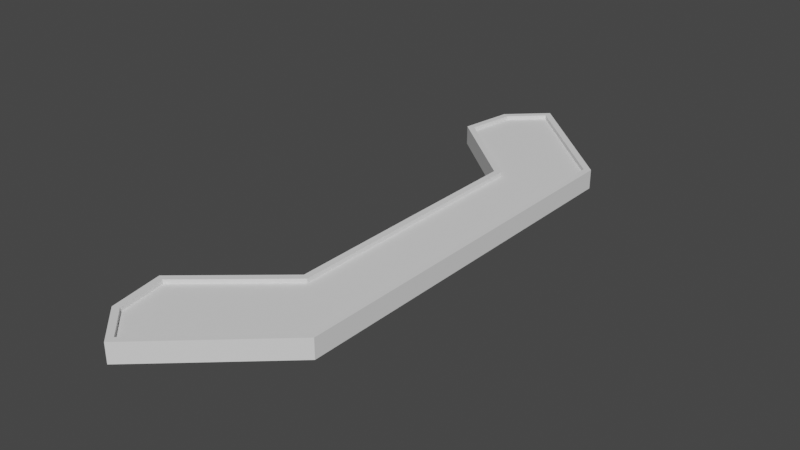 # Source: Ensani_Garden.blend  (saved by Blender 3.5.10; exported with 4.5.12 LTS)
import bpy
from mathutils import Matrix  # noqa: F401  (used for matrix-valued properties, if any)

bpy.ops.wm.read_factory_settings(use_empty=True)
scene = bpy.context.scene
scene.name = 'Scene'

# ---- collections
col_collection = bpy.data.collections.new('Collection'); scene.collection.children.link(col_collection)

# ---- world
world_world = bpy.data.worlds.new('World'); scene.world = world_world
world_world.use_nodes = True; world_world.node_tree.nodes.clear()
_N = world_world.node_tree.nodes; _L = world_world.node_tree.links
n0 = _N.new('ShaderNodeOutputWorld'); n0.name = 'World Output'; n0.location = (300, 300)
n1 = _N.new('ShaderNodeBackground'); n1.name = 'Background'; n1.location = (10, 300)
n1.inputs[0].default_value = (0.05088, 0.05088, 0.05088, 1.0)
_L.new(n1.outputs[0], n0.inputs[0])
n0.is_active_output = True
world_world.color = (0.05088, 0.05088, 0.05088)
world_world.use_sun_shadow = False
world_world.sun_shadow_jitter_overblur = 0.0

# ---- meshes
me_cube_001 = bpy.data.meshes.new('Cube.001')
me_cube_001.from_pydata([(22.15, -103.4, -100.0), (25.65, -104.6, 100.0), (101.6, -96.66, -100.0), (69.55, -67.2, 100.0), (45.13, -147.6, -100.0), (45.18, -143.2, 100.0), (98.34, -95.22, 100.0), (66.32, -65.71, -100.0), (66.21, 0.0, -100.0), (69.44, 0.0, 100.0), (101.6, 0.0, -100.0), (98.34, 0.0, 100.0), (83.94, -81.18, -100.0), (26.93, -130.4, -100.0), (29.92, -128.8, 100.0), (83.89, 0.0, -100.0), (22.15, 103.4, -100.0), (25.65, 104.6, 100.0), (101.6, 96.66, -100.0), (69.55, 67.2, 100.0), (45.13, 147.6, -100.0), (45.18, 143.2, 100.0), (98.34, 95.22, 100.0), (66.32, 65.71, -100.0), (83.94, 81.18, -100.0), (26.93, 130.4, -100.0), (29.92, 128.8, 100.0), (22.15, -103.4, 100.0), (66.32, -65.71, 100.0), (101.6, -96.66, 100.0), (45.13, -147.6, 100.0), (26.93, -130.4, 100.0), (101.6, 0.0, 100.0), (66.21, 0.0, 100.0), (22.15, 103.4, 100.0), (66.32, 65.71, 100.0), (101.6, 96.66, 100.0), (45.13, 147.6, 100.0), (26.93, 130.4, 100.0), (25.65, -104.6, 57.64), (69.55, -67.2, 57.64), (98.34, -95.22, 57.64), (45.18, -143.2, 57.64), (29.92, -128.8, 57.64), (98.34, 0.0, 57.64), (69.44, 0.0, 57.64), (25.65, 104.6, 57.64), (69.55, 67.2, 57.64), (98.34, 95.22, 57.64), (45.18, 143.2, 57.64), (29.92, 128.8, 57.64)], [], [(10, 32, 29, 2), (2, 29, 30, 4), (13, 31, 27, 0), (12, 2, 4, 13), (15, 10, 2, 12), (0, 27, 28, 7), (7, 28, 33, 8), (8, 15, 12, 7), (7, 12, 13, 0), (4, 30, 31, 13), (10, 18, 36, 32), (18, 20, 37, 36), (25, 16, 34, 38), (24, 25, 20, 18), (15, 24, 18, 10), (16, 23, 35, 34), (23, 8, 33, 35), (8, 23, 24, 15), (23, 16, 25, 24), (20, 25, 38, 37), (9, 3, 40, 45), (1, 3, 28, 27), (6, 5, 30, 29), (14, 1, 27, 31), (11, 6, 29, 32), (3, 9, 33, 28), (5, 14, 31, 30), (19, 17, 34, 35), (21, 22, 36, 37), (17, 26, 38, 34), (22, 11, 32, 36), (9, 19, 35, 33), (26, 21, 37, 38), (47, 45, 40, 39, 43, 42, 41, 44, 48, 49, 50, 46), (21, 26, 50, 49), (5, 6, 41, 42), (26, 17, 46, 50), (14, 5, 42, 43), (1, 14, 43, 39), (11, 22, 48, 44), (17, 19, 47, 46), (6, 11, 44, 41), (19, 9, 45, 47), (3, 1, 39, 40), (22, 21, 49, 48)])
_uv = me_cube_001.uv_layers.new(name='UVMap')
_uv.uv.foreach_set('vector', [0.375, 0.625, 0.625, 0.625, 0.625, 0.7071, 0.375, 0.7071, 0.375, 0.7071, 0.625, 0.7071, 0.625, 0.75, 0.375, 0.75, 0.375, 0.875, 0.625, 0.875, 0.625, 1.0, 0.375, 1.0, 0.25, 0.7071, 0.375, 0.7071, 0.375, 0.75, 0.25, 0.75, 0.25, 0.625, 0.375, 0.625, 0.375, 0.7071, 0.25, 0.7071, 0.375, 0.0, 0.625, 0.0, 0.625, 0.04286, 0.375, 0.04286, 0.375, 0.04286, 0.625, 0.04286, 0.625, 0.125, 0.375, 0.125, 0.125, 0.625, 0.25, 0.625, 0.25, 0.7071, 0.125, 0.7071, 0.125, 0.7071, 0.25, 0.7071, 0.25, 0.75, 0.125, 0.75, 0.375, 0.75, 0.625, 0.75, 0.625, 0.875, 0.375, 0.875, 0.375, 0.625, 0.375, 0.7071, 0.625, 0.7071, 0.625, 0.625, 0.375, 0.7071, 0.375, 0.75, 0.625, 0.75, 0.625, 0.7071, 0.375, 0.875, 0.375, 1.0, 0.625, 1.0, 0.625, 0.875, 0.25, 0.7071, 0.25, 0.75, 0.375, 0.75, 0.375, 0.7071, 0.25, 0.625, 0.25, 0.7071, 0.375, 0.7071, 0.375, 0.625, 0.375, 0.0, 0.375, 0.04286, 0.625, 0.04286, 0.625, 0.0, 0.375, 0.04286, 0.375, 0.125, 0.625, 0.125, 0.625, 0.04286, 0.125, 0.625, 0.125, 0.7071, 0.25, 0.7071, 0.25, 0.625, 0.125, 0.7071, 0.125, 0.75, 0.25, 0.75, 0.25, 0.7071, 0.375, 0.75, 0.375, 0.875, 0.625, 0.875, 0.625, 0.75, 0.8496, 0.6308, 0.8299, 0.7044, 0.8299, 0.7044, 0.8496, 0.6308, 0.8558, 0.748, 0.8299, 0.7044, 0.875, 0.7071, 0.875, 0.75, 0.6332, 0.7071, 0.64, 0.7483, 0.625, 0.75, 0.625, 0.7071, 0.7449, 0.7489, 0.8558, 0.748, 0.875, 0.75, 0.75, 0.75, 0.6449, 0.6306, 0.6332, 0.7071, 0.625, 0.7071, 0.625, 0.625, 0.8299, 0.7044, 0.8496, 0.6308, 0.875, 0.625, 0.875, 0.7071, 0.64, 0.7483, 0.7449, 0.7489, 0.75, 0.75, 0.625, 0.75, 0.8299, 0.7044, 0.8558, 0.748, 0.875, 0.75, 0.875, 0.7071, 0.64, 0.7483, 0.6332, 0.7071, 0.625, 0.7071, 0.625, 0.75, 0.8558, 0.748, 0.7449, 0.7489, 0.75, 0.75, 0.875, 0.75, 0.6332, 0.7071, 0.6449, 0.6306, 0.625, 0.625, 0.625, 0.7071, 0.8496, 0.6308, 0.8299, 0.7044, 0.875, 0.7071, 0.875, 0.625, 0.7449, 0.7489, 0.64, 0.7483, 0.625, 0.75, 0.75, 0.75, 0.8299, 0.7044, 0.8496, 0.6308, 0.8299, 0.7044, 0.8558, 0.748, 0.7449, 0.7489, 0.64, 0.7483, 0.6332, 0.7071, 0.6449, 0.6306, 0.6332, 0.7071, 0.64, 0.7483, 0.7449, 0.7489, 0.8558, 0.748, 0.64, 0.7483, 0.7449, 0.7489, 0.7449, 0.7489, 0.64, 0.7483, 0.64, 0.7483, 0.6332, 0.7071, 0.6332, 0.7071, 0.64, 0.7483, 0.7449, 0.7489, 0.8558, 0.748, 0.8558, 0.748, 0.7449, 0.7489, 0.7449, 0.7489, 0.64, 0.7483, 0.64, 0.7483, 0.7449, 0.7489, 0.8558, 0.748, 0.7449, 0.7489, 0.7449, 0.7489, 0.8558, 0.748, 0.6449, 0.6306, 0.6332, 0.7071, 0.6332, 0.7071, 0.6449, 0.6306, 0.8558, 0.748, 0.8299, 0.7044, 0.8299, 0.7044, 0.8558, 0.748, 0.6332, 0.7071, 0.6449, 0.6306, 0.6449, 0.6306, 0.6332, 0.7071, 0.8299, 0.7044, 0.8496, 0.6308, 0.8496, 0.6308, 0.8299, 0.7044, 0.8299, 0.7044, 0.8558, 0.748, 0.8558, 0.748, 0.8299, 0.7044, 0.6332, 0.7071, 0.64, 0.7483, 0.64, 0.7483, 0.6332, 0.7071])
me_cube_001.update()

# ---- objects
ob_garden = bpy.data.objects.new('Garden', me_cube_001)

# ---- transforms, parenting, visibility, modifiers, constraints
ob_garden.location = (-80.41, 0.0, 4.827)
ob_garden.scale = (1.0, 1.0, 0.0487)

# ---- collection membership
col_collection.objects.link(ob_garden)

# ---- scene / render settings (as saved in the file)
scene.frame_start = 1; scene.frame_end = 250; scene.frame_set(1)
scene.render.engine = 'BLENDER_EEVEE_NEXT'
scene.cycles.sampling_pattern = 'TABULATED_SOBOL'
scene.view_settings.view_transform = 'Filmic'
scene.unit_settings.scale_length = 0.01
bpy.context.view_layer.update()

# ---- added for rendering (the .blend has no active camera and no usable light): camera, sun
cam_auto = bpy.data.cameras.new('AutoCamera')
cam_auto.lens = 50.0
cam_auto.sensor_width = 36.0
cam_auto.clip_end = 4965.99
ob_auto_camera = bpy.data.objects.new('AutoCamera', cam_auto)
scene.collection.objects.link(ob_auto_camera)
ob_auto_camera.location = (264.416, -339.556, 231.198)
ob_auto_camera.rotation_euler = (1.09748, -7.21219e-08, 0.694738)
scene.camera = ob_auto_camera
light_auto_sun = bpy.data.lights.new('AutoSun', 'SUN')
light_auto_sun.energy = 3.0
light_auto_sun.angle = 0.0523599
ob_auto_sun = bpy.data.objects.new('AutoSun', light_auto_sun)
scene.collection.objects.link(ob_auto_sun)
ob_auto_sun.rotation_euler = (0.872665, 0.174533, 0.523599)
bpy.context.view_layer.update()
